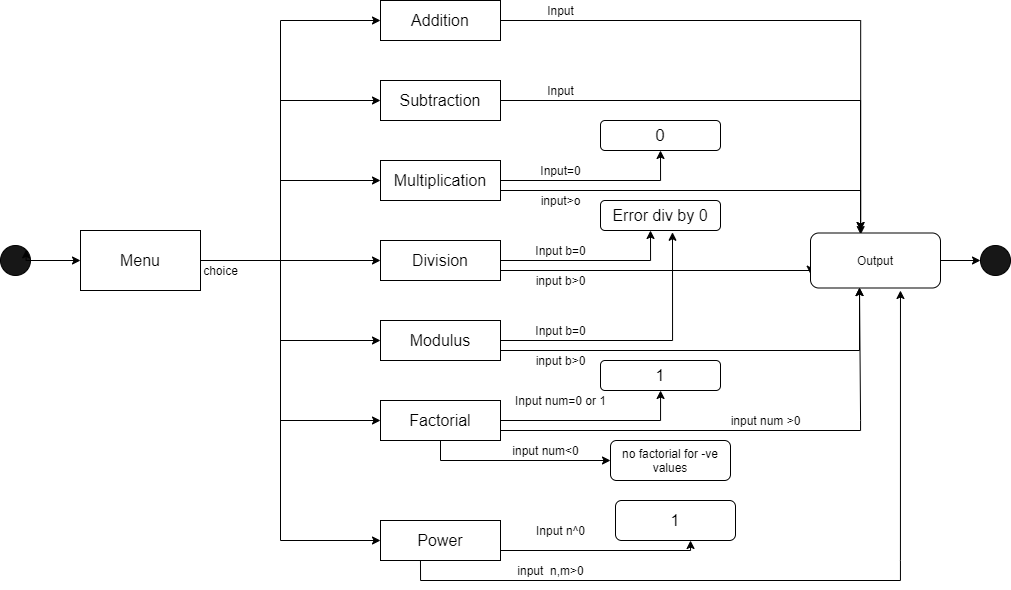

The diagram above was exported from draw.io. Its source (the exported page's mxGraphModel, read from the mxfile embedded in the PNG):
<mxGraphModel dx="1021" dy="500" grid="1" gridSize="10" guides="1" tooltips="1" connect="1" arrows="1" fold="1" page="1" pageScale="1" pageWidth="1100" pageHeight="850" background="#ffffff" math="0" shadow="0">
  <root>
    <mxCell id="0" />
    <mxCell id="1" parent="0" />
    <mxCell id="kxZ06J-KDAGX9VK0YaNL-1" value="" style="ellipse;whiteSpace=wrap;html=1;aspect=fixed;fillColor=#171717;" vertex="1" parent="1">
      <mxGeometry x="80" y="345" width="30" height="30" as="geometry" />
    </mxCell>
    <mxCell id="kxZ06J-KDAGX9VK0YaNL-2" value="" style="endArrow=classic;html=1;exitX=1;exitY=0.5;exitDx=0;exitDy=0;entryX=0;entryY=0.5;entryDx=0;entryDy=0;" edge="1" parent="1" source="kxZ06J-KDAGX9VK0YaNL-1" target="kxZ06J-KDAGX9VK0YaNL-3">
      <mxGeometry width="50" height="50" relative="1" as="geometry">
        <mxPoint x="130" y="410" as="sourcePoint" />
        <mxPoint x="160" y="368" as="targetPoint" />
      </mxGeometry>
    </mxCell>
    <mxCell id="kxZ06J-KDAGX9VK0YaNL-3" value="&lt;font style=&quot;font-size: 16px&quot;&gt;Menu&lt;/font&gt;" style="rounded=0;whiteSpace=wrap;html=1;fillColor=#FFFFFF;" vertex="1" parent="1">
      <mxGeometry x="160" y="330" width="120" height="60" as="geometry" />
    </mxCell>
    <mxCell id="kxZ06J-KDAGX9VK0YaNL-5" value="choice" style="text;html=1;align=center;verticalAlign=middle;resizable=0;points=[];autosize=1;strokeColor=none;" vertex="1" parent="1">
      <mxGeometry x="275" y="360" width="50" height="20" as="geometry" />
    </mxCell>
    <mxCell id="kxZ06J-KDAGX9VK0YaNL-7" value="" style="endArrow=none;html=1;exitX=1;exitY=0.5;exitDx=0;exitDy=0;" edge="1" parent="1" source="kxZ06J-KDAGX9VK0YaNL-3">
      <mxGeometry width="50" height="50" relative="1" as="geometry">
        <mxPoint x="440" y="350" as="sourcePoint" />
        <mxPoint x="360" y="360" as="targetPoint" />
        <Array as="points" />
      </mxGeometry>
    </mxCell>
    <mxCell id="kxZ06J-KDAGX9VK0YaNL-9" value="" style="endArrow=none;html=1;" edge="1" parent="1">
      <mxGeometry width="50" height="50" relative="1" as="geometry">
        <mxPoint x="360" y="640" as="sourcePoint" />
        <mxPoint x="360" y="120" as="targetPoint" />
      </mxGeometry>
    </mxCell>
    <mxCell id="kxZ06J-KDAGX9VK0YaNL-10" value="" style="endArrow=classic;html=1;" edge="1" parent="1">
      <mxGeometry width="50" height="50" relative="1" as="geometry">
        <mxPoint x="360" y="120" as="sourcePoint" />
        <mxPoint x="460" y="120" as="targetPoint" />
      </mxGeometry>
    </mxCell>
    <mxCell id="kxZ06J-KDAGX9VK0YaNL-11" value="" style="endArrow=classic;html=1;" edge="1" parent="1">
      <mxGeometry width="50" height="50" relative="1" as="geometry">
        <mxPoint x="360" y="200" as="sourcePoint" />
        <mxPoint x="460" y="200" as="targetPoint" />
      </mxGeometry>
    </mxCell>
    <mxCell id="kxZ06J-KDAGX9VK0YaNL-12" value="" style="endArrow=classic;html=1;" edge="1" parent="1">
      <mxGeometry width="50" height="50" relative="1" as="geometry">
        <mxPoint x="360" y="280" as="sourcePoint" />
        <mxPoint x="460" y="280" as="targetPoint" />
      </mxGeometry>
    </mxCell>
    <mxCell id="kxZ06J-KDAGX9VK0YaNL-13" value="" style="endArrow=classic;html=1;" edge="1" parent="1">
      <mxGeometry width="50" height="50" relative="1" as="geometry">
        <mxPoint x="360" y="360" as="sourcePoint" />
        <mxPoint x="460" y="360" as="targetPoint" />
      </mxGeometry>
    </mxCell>
    <mxCell id="kxZ06J-KDAGX9VK0YaNL-14" style="edgeStyle=orthogonalEdgeStyle;rounded=0;orthogonalLoop=1;jettySize=auto;html=1;exitX=1;exitY=0.5;exitDx=0;exitDy=0;entryX=1;entryY=0;entryDx=0;entryDy=0;" edge="1" parent="1" source="kxZ06J-KDAGX9VK0YaNL-1" target="kxZ06J-KDAGX9VK0YaNL-1">
      <mxGeometry relative="1" as="geometry" />
    </mxCell>
    <mxCell id="kxZ06J-KDAGX9VK0YaNL-15" value="" style="endArrow=classic;html=1;" edge="1" parent="1">
      <mxGeometry width="50" height="50" relative="1" as="geometry">
        <mxPoint x="360" y="440" as="sourcePoint" />
        <mxPoint x="460" y="440" as="targetPoint" />
      </mxGeometry>
    </mxCell>
    <mxCell id="kxZ06J-KDAGX9VK0YaNL-16" value="" style="endArrow=classic;html=1;" edge="1" parent="1">
      <mxGeometry width="50" height="50" relative="1" as="geometry">
        <mxPoint x="360" y="520" as="sourcePoint" />
        <mxPoint x="460" y="520" as="targetPoint" />
      </mxGeometry>
    </mxCell>
    <mxCell id="kxZ06J-KDAGX9VK0YaNL-17" value="" style="endArrow=classic;html=1;entryX=0;entryY=0.5;entryDx=0;entryDy=0;" edge="1" parent="1" target="kxZ06J-KDAGX9VK0YaNL-24">
      <mxGeometry width="50" height="50" relative="1" as="geometry">
        <mxPoint x="360" y="640" as="sourcePoint" />
        <mxPoint x="460" y="620" as="targetPoint" />
      </mxGeometry>
    </mxCell>
    <mxCell id="kxZ06J-KDAGX9VK0YaNL-25" style="edgeStyle=orthogonalEdgeStyle;rounded=0;orthogonalLoop=1;jettySize=auto;html=1;entryX=0.386;entryY=0.029;entryDx=0;entryDy=0;entryPerimeter=0;" edge="1" parent="1" source="kxZ06J-KDAGX9VK0YaNL-18" target="kxZ06J-KDAGX9VK0YaNL-27">
      <mxGeometry relative="1" as="geometry">
        <mxPoint x="940" y="320" as="targetPoint" />
        <Array as="points">
          <mxPoint x="940" y="120" />
        </Array>
      </mxGeometry>
    </mxCell>
    <mxCell id="kxZ06J-KDAGX9VK0YaNL-18" value="&lt;font style=&quot;font-size: 16px&quot;&gt;Addition&lt;/font&gt;" style="rounded=0;whiteSpace=wrap;html=1;fillColor=#FFFFFF;" vertex="1" parent="1">
      <mxGeometry x="460" y="100" width="120" height="40" as="geometry" />
    </mxCell>
    <mxCell id="kxZ06J-KDAGX9VK0YaNL-39" style="edgeStyle=orthogonalEdgeStyle;rounded=0;orthogonalLoop=1;jettySize=auto;html=1;entryX=0.385;entryY=-0.045;entryDx=0;entryDy=0;entryPerimeter=0;" edge="1" parent="1" source="kxZ06J-KDAGX9VK0YaNL-19" target="kxZ06J-KDAGX9VK0YaNL-27">
      <mxGeometry relative="1" as="geometry">
        <mxPoint x="940" y="260" as="targetPoint" />
      </mxGeometry>
    </mxCell>
    <mxCell id="kxZ06J-KDAGX9VK0YaNL-19" value="&lt;font style=&quot;font-size: 16px&quot;&gt;Subtraction&lt;/font&gt;" style="rounded=0;whiteSpace=wrap;html=1;fillColor=#FFFFFF;" vertex="1" parent="1">
      <mxGeometry x="460" y="180" width="120" height="40" as="geometry" />
    </mxCell>
    <mxCell id="kxZ06J-KDAGX9VK0YaNL-41" style="edgeStyle=orthogonalEdgeStyle;rounded=0;orthogonalLoop=1;jettySize=auto;html=1;exitX=1;exitY=0.5;exitDx=0;exitDy=0;entryX=0.5;entryY=1;entryDx=0;entryDy=0;" edge="1" parent="1" source="kxZ06J-KDAGX9VK0YaNL-20" target="kxZ06J-KDAGX9VK0YaNL-40">
      <mxGeometry relative="1" as="geometry">
        <mxPoint x="730" y="280" as="targetPoint" />
      </mxGeometry>
    </mxCell>
    <mxCell id="kxZ06J-KDAGX9VK0YaNL-42" style="edgeStyle=orthogonalEdgeStyle;rounded=0;orthogonalLoop=1;jettySize=auto;html=1;exitX=1;exitY=0.75;exitDx=0;exitDy=0;entryX=0.385;entryY=-0.045;entryDx=0;entryDy=0;entryPerimeter=0;" edge="1" parent="1" source="kxZ06J-KDAGX9VK0YaNL-20" target="kxZ06J-KDAGX9VK0YaNL-27">
      <mxGeometry relative="1" as="geometry">
        <mxPoint x="810" y="290" as="targetPoint" />
      </mxGeometry>
    </mxCell>
    <mxCell id="kxZ06J-KDAGX9VK0YaNL-20" value="&lt;font style=&quot;font-size: 16px&quot;&gt;Multiplication&lt;/font&gt;" style="rounded=0;whiteSpace=wrap;html=1;fillColor=#FFFFFF;" vertex="1" parent="1">
      <mxGeometry x="460" y="260" width="120" height="40" as="geometry" />
    </mxCell>
    <mxCell id="kxZ06J-KDAGX9VK0YaNL-44" style="edgeStyle=orthogonalEdgeStyle;rounded=0;orthogonalLoop=1;jettySize=auto;html=1;exitX=1;exitY=0.5;exitDx=0;exitDy=0;" edge="1" parent="1" source="kxZ06J-KDAGX9VK0YaNL-21">
      <mxGeometry relative="1" as="geometry">
        <mxPoint x="730" y="330" as="targetPoint" />
      </mxGeometry>
    </mxCell>
    <mxCell id="kxZ06J-KDAGX9VK0YaNL-46" style="edgeStyle=orthogonalEdgeStyle;rounded=0;orthogonalLoop=1;jettySize=auto;html=1;exitX=1;exitY=0.75;exitDx=0;exitDy=0;entryX=0;entryY=0.75;entryDx=0;entryDy=0;" edge="1" parent="1" source="kxZ06J-KDAGX9VK0YaNL-21" target="kxZ06J-KDAGX9VK0YaNL-27">
      <mxGeometry relative="1" as="geometry">
        <mxPoint x="710" y="370.5882352941177" as="targetPoint" />
        <Array as="points">
          <mxPoint x="890" y="370" />
        </Array>
      </mxGeometry>
    </mxCell>
    <mxCell id="kxZ06J-KDAGX9VK0YaNL-21" value="&lt;font style=&quot;font-size: 16px&quot;&gt;Division&lt;/font&gt;" style="rounded=0;whiteSpace=wrap;html=1;fillColor=#FFFFFF;" vertex="1" parent="1">
      <mxGeometry x="460" y="340" width="120" height="40" as="geometry" />
    </mxCell>
    <mxCell id="kxZ06J-KDAGX9VK0YaNL-48" style="edgeStyle=orthogonalEdgeStyle;rounded=0;orthogonalLoop=1;jettySize=auto;html=1;entryX=0.6;entryY=1.059;entryDx=0;entryDy=0;entryPerimeter=0;" edge="1" parent="1" source="kxZ06J-KDAGX9VK0YaNL-22" target="kxZ06J-KDAGX9VK0YaNL-45">
      <mxGeometry relative="1" as="geometry" />
    </mxCell>
    <mxCell id="kxZ06J-KDAGX9VK0YaNL-49" style="edgeStyle=orthogonalEdgeStyle;rounded=0;orthogonalLoop=1;jettySize=auto;html=1;exitX=1;exitY=0.75;exitDx=0;exitDy=0;entryX=0.377;entryY=0.992;entryDx=0;entryDy=0;entryPerimeter=0;" edge="1" parent="1" source="kxZ06J-KDAGX9VK0YaNL-22" target="kxZ06J-KDAGX9VK0YaNL-27">
      <mxGeometry relative="1" as="geometry">
        <mxPoint x="950" y="450" as="targetPoint" />
      </mxGeometry>
    </mxCell>
    <mxCell id="kxZ06J-KDAGX9VK0YaNL-22" value="&lt;font style=&quot;font-size: 16px&quot;&gt;Modulus&lt;/font&gt;" style="rounded=0;whiteSpace=wrap;html=1;fillColor=#FFFFFF;" vertex="1" parent="1">
      <mxGeometry x="460" y="420" width="120" height="40" as="geometry" />
    </mxCell>
    <mxCell id="kxZ06J-KDAGX9VK0YaNL-52" value="" style="edgeStyle=orthogonalEdgeStyle;rounded=0;orthogonalLoop=1;jettySize=auto;html=1;" edge="1" parent="1" source="kxZ06J-KDAGX9VK0YaNL-23" target="kxZ06J-KDAGX9VK0YaNL-51">
      <mxGeometry relative="1" as="geometry" />
    </mxCell>
    <mxCell id="kxZ06J-KDAGX9VK0YaNL-53" style="edgeStyle=orthogonalEdgeStyle;rounded=0;orthogonalLoop=1;jettySize=auto;html=1;exitX=1;exitY=0.75;exitDx=0;exitDy=0;entryX=0.377;entryY=0.992;entryDx=0;entryDy=0;entryPerimeter=0;" edge="1" parent="1" source="kxZ06J-KDAGX9VK0YaNL-23" target="kxZ06J-KDAGX9VK0YaNL-27">
      <mxGeometry relative="1" as="geometry">
        <mxPoint x="940" y="400" as="targetPoint" />
        <Array as="points">
          <mxPoint x="940" y="530" />
          <mxPoint x="940" y="520" />
        </Array>
      </mxGeometry>
    </mxCell>
    <mxCell id="kxZ06J-KDAGX9VK0YaNL-23" value="&lt;font style=&quot;font-size: 16px&quot;&gt;Factorial&lt;/font&gt;" style="rounded=0;whiteSpace=wrap;html=1;fillColor=#FFFFFF;" vertex="1" parent="1">
      <mxGeometry x="460" y="500" width="120" height="40" as="geometry" />
    </mxCell>
    <mxCell id="kxZ06J-KDAGX9VK0YaNL-60" style="edgeStyle=orthogonalEdgeStyle;rounded=0;orthogonalLoop=1;jettySize=auto;html=1;exitX=1;exitY=0.75;exitDx=0;exitDy=0;" edge="1" parent="1" source="kxZ06J-KDAGX9VK0YaNL-24">
      <mxGeometry relative="1" as="geometry">
        <mxPoint x="770" y="640" as="targetPoint" />
        <Array as="points">
          <mxPoint x="770" y="650" />
        </Array>
      </mxGeometry>
    </mxCell>
    <mxCell id="kxZ06J-KDAGX9VK0YaNL-62" style="edgeStyle=orthogonalEdgeStyle;rounded=0;orthogonalLoop=1;jettySize=auto;html=1;exitX=0.5;exitY=1;exitDx=0;exitDy=0;" edge="1" parent="1">
      <mxGeometry relative="1" as="geometry">
        <mxPoint x="979.97" y="390" as="targetPoint" />
        <mxPoint x="499.97" y="660" as="sourcePoint" />
        <Array as="points">
          <mxPoint x="499.97" y="680" />
          <mxPoint x="979.97" y="680" />
          <mxPoint x="979.97" y="660" />
        </Array>
      </mxGeometry>
    </mxCell>
    <mxCell id="kxZ06J-KDAGX9VK0YaNL-24" value="&lt;font style=&quot;font-size: 16px&quot;&gt;Power&lt;/font&gt;" style="rounded=0;whiteSpace=wrap;html=1;fillColor=#FFFFFF;" vertex="1" parent="1">
      <mxGeometry x="460" y="620" width="120" height="40" as="geometry" />
    </mxCell>
    <mxCell id="kxZ06J-KDAGX9VK0YaNL-26" value="Input" style="text;html=1;align=center;verticalAlign=middle;resizable=0;points=[];autosize=1;strokeColor=none;" vertex="1" parent="1">
      <mxGeometry x="620" y="100" width="40" height="20" as="geometry" />
    </mxCell>
    <mxCell id="kxZ06J-KDAGX9VK0YaNL-30" style="edgeStyle=orthogonalEdgeStyle;rounded=0;orthogonalLoop=1;jettySize=auto;html=1;entryX=0;entryY=0.5;entryDx=0;entryDy=0;" edge="1" parent="1" source="kxZ06J-KDAGX9VK0YaNL-27" target="kxZ06J-KDAGX9VK0YaNL-29">
      <mxGeometry relative="1" as="geometry" />
    </mxCell>
    <mxCell id="kxZ06J-KDAGX9VK0YaNL-27" value="Output" style="rounded=1;whiteSpace=wrap;html=1;fillColor=#FFFFFF;" vertex="1" parent="1">
      <mxGeometry x="890" y="332.5" width="130" height="55" as="geometry" />
    </mxCell>
    <mxCell id="kxZ06J-KDAGX9VK0YaNL-29" value="" style="ellipse;whiteSpace=wrap;html=1;aspect=fixed;fillColor=#171717;" vertex="1" parent="1">
      <mxGeometry x="1060" y="345" width="30" height="30" as="geometry" />
    </mxCell>
    <mxCell id="kxZ06J-KDAGX9VK0YaNL-31" value="Input" style="text;html=1;align=center;verticalAlign=middle;resizable=0;points=[];autosize=1;strokeColor=none;" vertex="1" parent="1">
      <mxGeometry x="620" y="180" width="40" height="20" as="geometry" />
    </mxCell>
    <mxCell id="kxZ06J-KDAGX9VK0YaNL-32" value="Input=0" style="text;html=1;align=center;verticalAlign=middle;resizable=0;points=[];autosize=1;strokeColor=none;" vertex="1" parent="1">
      <mxGeometry x="610" y="260" width="60" height="20" as="geometry" />
    </mxCell>
    <mxCell id="kxZ06J-KDAGX9VK0YaNL-33" value="Input b=0" style="text;html=1;align=center;verticalAlign=middle;resizable=0;points=[];autosize=1;strokeColor=none;" vertex="1" parent="1">
      <mxGeometry x="605" y="340" width="70" height="20" as="geometry" />
    </mxCell>
    <mxCell id="kxZ06J-KDAGX9VK0YaNL-34" value="Input b=0" style="text;html=1;align=center;verticalAlign=middle;resizable=0;points=[];autosize=1;strokeColor=none;" vertex="1" parent="1">
      <mxGeometry x="605" y="420" width="70" height="20" as="geometry" />
    </mxCell>
    <mxCell id="kxZ06J-KDAGX9VK0YaNL-35" value="Input num=0 or 1" style="text;html=1;align=center;verticalAlign=middle;resizable=0;points=[];autosize=1;strokeColor=none;" vertex="1" parent="1">
      <mxGeometry x="585" y="490" width="110" height="20" as="geometry" />
    </mxCell>
    <mxCell id="kxZ06J-KDAGX9VK0YaNL-36" value="Input n^0" style="text;html=1;align=center;verticalAlign=middle;resizable=0;points=[];autosize=1;strokeColor=none;" vertex="1" parent="1">
      <mxGeometry x="610" y="620" width="60" height="20" as="geometry" />
    </mxCell>
    <mxCell id="kxZ06J-KDAGX9VK0YaNL-40" value="&lt;font style=&quot;font-size: 17px&quot;&gt;0&lt;/font&gt;" style="rounded=1;whiteSpace=wrap;html=1;fillColor=#FFFFFF;" vertex="1" parent="1">
      <mxGeometry x="680" y="220" width="120" height="30" as="geometry" />
    </mxCell>
    <mxCell id="kxZ06J-KDAGX9VK0YaNL-43" value="input&amp;gt;o" style="text;html=1;align=center;verticalAlign=middle;resizable=0;points=[];autosize=1;strokeColor=none;" vertex="1" parent="1">
      <mxGeometry x="610" y="290" width="60" height="20" as="geometry" />
    </mxCell>
    <mxCell id="kxZ06J-KDAGX9VK0YaNL-45" value="&lt;font style=&quot;font-size: 16px&quot;&gt;Error div by 0&lt;/font&gt;" style="rounded=1;whiteSpace=wrap;html=1;fillColor=#FFFFFF;" vertex="1" parent="1">
      <mxGeometry x="680" y="300" width="120" height="30" as="geometry" />
    </mxCell>
    <mxCell id="kxZ06J-KDAGX9VK0YaNL-47" value="input b&amp;gt;0" style="text;html=1;align=center;verticalAlign=middle;resizable=0;points=[];autosize=1;strokeColor=none;" vertex="1" parent="1">
      <mxGeometry x="605" y="370" width="70" height="20" as="geometry" />
    </mxCell>
    <mxCell id="kxZ06J-KDAGX9VK0YaNL-50" value="input b&amp;gt;0" style="text;html=1;align=center;verticalAlign=middle;resizable=0;points=[];autosize=1;strokeColor=none;" vertex="1" parent="1">
      <mxGeometry x="605" y="450" width="70" height="20" as="geometry" />
    </mxCell>
    <mxCell id="kxZ06J-KDAGX9VK0YaNL-51" value="&lt;font style=&quot;font-size: 16px&quot;&gt;1&lt;/font&gt;" style="rounded=1;whiteSpace=wrap;html=1;fillColor=#FFFFFF;" vertex="1" parent="1">
      <mxGeometry x="680" y="460" width="120" height="30" as="geometry" />
    </mxCell>
    <mxCell id="kxZ06J-KDAGX9VK0YaNL-54" value="input num &amp;gt;0" style="text;html=1;align=center;verticalAlign=middle;resizable=0;points=[];autosize=1;strokeColor=none;" vertex="1" parent="1">
      <mxGeometry x="800" y="510" width="90" height="20" as="geometry" />
    </mxCell>
    <mxCell id="kxZ06J-KDAGX9VK0YaNL-56" value="" style="endArrow=none;html=1;exitX=0.5;exitY=1;exitDx=0;exitDy=0;" edge="1" parent="1" source="kxZ06J-KDAGX9VK0YaNL-23">
      <mxGeometry width="50" height="50" relative="1" as="geometry">
        <mxPoint x="730" y="620" as="sourcePoint" />
        <mxPoint x="520" y="560" as="targetPoint" />
      </mxGeometry>
    </mxCell>
    <mxCell id="kxZ06J-KDAGX9VK0YaNL-57" value="" style="endArrow=classic;html=1;" edge="1" parent="1">
      <mxGeometry width="50" height="50" relative="1" as="geometry">
        <mxPoint x="520" y="560" as="sourcePoint" />
        <mxPoint x="690" y="560" as="targetPoint" />
      </mxGeometry>
    </mxCell>
    <mxCell id="kxZ06J-KDAGX9VK0YaNL-58" value="no factorial for -ve values" style="rounded=1;whiteSpace=wrap;html=1;fillColor=#FFFFFF;" vertex="1" parent="1">
      <mxGeometry x="690" y="540" width="120" height="40" as="geometry" />
    </mxCell>
    <mxCell id="kxZ06J-KDAGX9VK0YaNL-59" value="input num&amp;lt;0" style="text;html=1;align=center;verticalAlign=middle;resizable=0;points=[];autosize=1;strokeColor=none;" vertex="1" parent="1">
      <mxGeometry x="585" y="540" width="80" height="20" as="geometry" />
    </mxCell>
    <mxCell id="kxZ06J-KDAGX9VK0YaNL-61" value="&lt;font style=&quot;font-size: 16px&quot;&gt;1&lt;/font&gt;" style="rounded=1;whiteSpace=wrap;html=1;fillColor=#FFFFFF;" vertex="1" parent="1">
      <mxGeometry x="695" y="600" width="120" height="40" as="geometry" />
    </mxCell>
    <mxCell id="kxZ06J-KDAGX9VK0YaNL-64" value="input&amp;nbsp; n,m&amp;gt;0" style="text;html=1;align=center;verticalAlign=middle;resizable=0;points=[];autosize=1;strokeColor=none;" vertex="1" parent="1">
      <mxGeometry x="590" y="660" width="80" height="20" as="geometry" />
    </mxCell>
  </root>
</mxGraphModel>